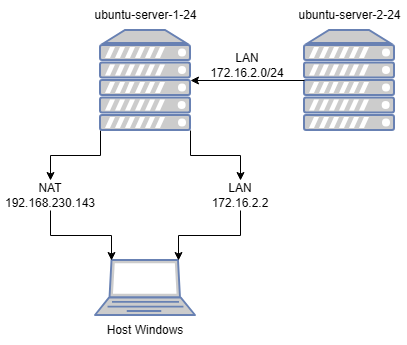

The diagram above was exported from draw.io. Its source (the exported page's mxGraphModel, read from the mxfile embedded in the PNG):
<mxGraphModel dx="860" dy="490" grid="1" gridSize="10" guides="1" tooltips="1" connect="1" arrows="1" fold="1" page="1" pageScale="1" pageWidth="827" pageHeight="1169" math="0" shadow="0">
  <root>
    <mxCell id="0" />
    <mxCell id="1" parent="0" />
    <mxCell id="YrcozWOqNVk2YzbYJUYt-14" edge="1" parent="1" source="F5tC0X6djZ8n8gd8hkB_-1" style="edgeStyle=orthogonalEdgeStyle;rounded=0;orthogonalLoop=1;jettySize=auto;html=1;exitX=1;exitY=1;exitDx=0;exitDy=0;exitPerimeter=0;" target="YrcozWOqNVk2YzbYJUYt-8">
      <mxGeometry relative="1" as="geometry" />
    </mxCell>
    <mxCell id="YrcozWOqNVk2YzbYJUYt-19" edge="1" parent="1" source="F5tC0X6djZ8n8gd8hkB_-1" style="edgeStyle=orthogonalEdgeStyle;rounded=0;orthogonalLoop=1;jettySize=auto;html=1;exitX=0;exitY=1;exitDx=0;exitDy=0;exitPerimeter=0;entryX=0.5;entryY=0;entryDx=0;entryDy=0;" target="YrcozWOqNVk2YzbYJUYt-18">
      <mxGeometry relative="1" as="geometry" />
    </mxCell>
    <mxCell id="F5tC0X6djZ8n8gd8hkB_-1" parent="1" style="fontColor=#0066CC;verticalAlign=top;verticalLabelPosition=bottom;labelPosition=center;align=center;html=1;outlineConnect=0;fillColor=#CCCCCC;strokeColor=#6881B3;gradientColor=none;gradientDirection=north;strokeWidth=2;shape=mxgraph.networks.server;" value="" vertex="1">
      <mxGeometry height="100" width="90" x="210" y="130" as="geometry" />
    </mxCell>
    <mxCell id="F5tC0X6djZ8n8gd8hkB_-11" parent="1" style="fontColor=#0066CC;verticalAlign=top;verticalLabelPosition=bottom;labelPosition=center;align=center;html=1;outlineConnect=0;fillColor=#CCCCCC;strokeColor=#6881B3;gradientColor=none;gradientDirection=north;strokeWidth=2;shape=mxgraph.networks.laptop;" value="" vertex="1">
      <mxGeometry height="55" width="100" x="205" y="360" as="geometry" />
    </mxCell>
    <mxCell id="YrcozWOqNVk2YzbYJUYt-6" parent="1" style="text;html=1;whiteSpace=wrap;strokeColor=none;fillColor=none;align=center;verticalAlign=middle;rounded=0;" value="Host Windows" vertex="1">
      <mxGeometry height="30" width="100" x="205" y="415" as="geometry" />
    </mxCell>
    <mxCell id="YrcozWOqNVk2YzbYJUYt-8" parent="1" style="text;html=1;whiteSpace=wrap;strokeColor=none;fillColor=none;align=center;verticalAlign=middle;rounded=0;rotation=0;" value="LAN&lt;div&gt;172.16.2.2&lt;/div&gt;" vertex="1">
      <mxGeometry height="30" width="100" x="300" y="280" as="geometry" />
    </mxCell>
    <mxCell id="YrcozWOqNVk2YzbYJUYt-15" edge="1" parent="1" source="YrcozWOqNVk2YzbYJUYt-8" style="edgeStyle=orthogonalEdgeStyle;rounded=0;orthogonalLoop=1;jettySize=auto;html=1;exitX=0.5;exitY=1;exitDx=0;exitDy=0;entryX=0.83;entryY=0;entryDx=0;entryDy=0;entryPerimeter=0;" target="F5tC0X6djZ8n8gd8hkB_-11">
      <mxGeometry relative="1" as="geometry" />
    </mxCell>
    <mxCell id="YrcozWOqNVk2YzbYJUYt-18" parent="1" style="text;html=1;whiteSpace=wrap;strokeColor=none;fillColor=none;align=center;verticalAlign=middle;rounded=0;rotation=0;" value="NAT&lt;div&gt;192.168.230.143&lt;/div&gt;" vertex="1">
      <mxGeometry height="30" width="100" x="110" y="280" as="geometry" />
    </mxCell>
    <mxCell id="YrcozWOqNVk2YzbYJUYt-20" edge="1" parent="1" source="YrcozWOqNVk2YzbYJUYt-18" style="edgeStyle=orthogonalEdgeStyle;rounded=0;orthogonalLoop=1;jettySize=auto;html=1;exitX=0.5;exitY=1;exitDx=0;exitDy=0;entryX=0.16;entryY=0;entryDx=0;entryDy=0;entryPerimeter=0;" target="F5tC0X6djZ8n8gd8hkB_-11">
      <mxGeometry relative="1" as="geometry" />
    </mxCell>
    <mxCell id="YrcozWOqNVk2YzbYJUYt-21" parent="1" style="fontColor=#0066CC;verticalAlign=top;verticalLabelPosition=bottom;labelPosition=center;align=center;html=1;outlineConnect=0;fillColor=#CCCCCC;strokeColor=#6881B3;gradientColor=none;gradientDirection=north;strokeWidth=2;shape=mxgraph.networks.server;" value="" vertex="1">
      <mxGeometry height="100" width="90" x="414" y="130" as="geometry" />
    </mxCell>
    <mxCell id="YrcozWOqNVk2YzbYJUYt-24" parent="1" style="text;html=1;whiteSpace=wrap;strokeColor=none;fillColor=none;align=center;verticalAlign=middle;rounded=0;" value="ubuntu-server-1-24" vertex="1">
      <mxGeometry height="30" width="115" x="197.5" y="100" as="geometry" />
    </mxCell>
    <mxCell id="YrcozWOqNVk2YzbYJUYt-25" parent="1" style="text;html=1;whiteSpace=wrap;strokeColor=none;fillColor=none;align=center;verticalAlign=middle;rounded=0;" value="ubuntu-server-2-24" vertex="1">
      <mxGeometry height="30" width="115" x="401.5" y="100" as="geometry" />
    </mxCell>
    <mxCell id="YrcozWOqNVk2YzbYJUYt-26" edge="1" parent="1" source="YrcozWOqNVk2YzbYJUYt-21" style="edgeStyle=orthogonalEdgeStyle;rounded=0;orthogonalLoop=1;jettySize=auto;html=1;exitX=0;exitY=0.5;exitDx=0;exitDy=0;exitPerimeter=0;entryX=1;entryY=0.5;entryDx=0;entryDy=0;entryPerimeter=0;" target="F5tC0X6djZ8n8gd8hkB_-1">
      <mxGeometry relative="1" as="geometry" />
    </mxCell>
    <mxCell id="YrcozWOqNVk2YzbYJUYt-27" parent="1" style="text;html=1;whiteSpace=wrap;strokeColor=none;fillColor=none;align=center;verticalAlign=middle;rounded=0;" value="LAN&lt;div&gt;172.16.2.0/24&lt;/div&gt;" vertex="1">
      <mxGeometry height="30" width="90" x="312" y="150" as="geometry" />
    </mxCell>
  </root>
</mxGraphModel>